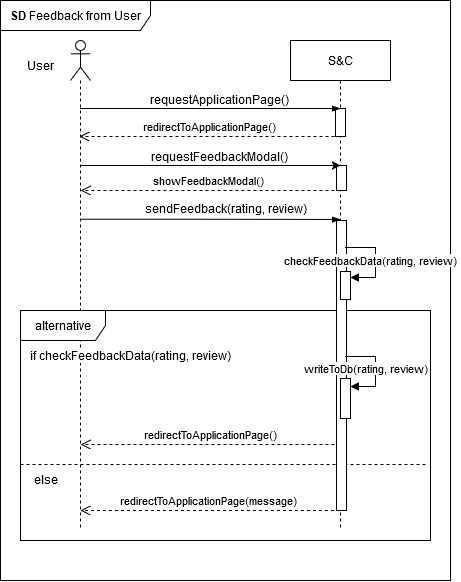

The diagram above was exported from draw.io. Its source (the exported page's mxGraphModel, read from the mxfile embedded in the PNG):
<mxGraphModel dx="1062" dy="558" grid="1" gridSize="10" guides="1" tooltips="1" connect="1" arrows="1" fold="1" page="1" pageScale="1" pageWidth="850" pageHeight="1100" math="0" shadow="0">
  <root>
    <mxCell id="0" />
    <mxCell id="1" parent="0" />
    <mxCell id="CObYJEAy56xA2G8EUnc1-1" value="S&amp;amp;C" style="shape=umlLifeline;perimeter=lifelinePerimeter;whiteSpace=wrap;html=1;container=1;dropTarget=0;collapsible=0;recursiveResize=0;outlineConnect=0;portConstraint=eastwest;newEdgeStyle={&quot;edgeStyle&quot;:&quot;elbowEdgeStyle&quot;,&quot;elbow&quot;:&quot;vertical&quot;,&quot;curved&quot;:0,&quot;rounded&quot;:0};" parent="1" vertex="1">
      <mxGeometry x="370" y="40" width="100" height="490" as="geometry" />
    </mxCell>
    <mxCell id="CObYJEAy56xA2G8EUnc1-6" value="" style="shape=umlLifeline;perimeter=lifelinePerimeter;whiteSpace=wrap;html=1;container=1;dropTarget=0;collapsible=0;recursiveResize=0;outlineConnect=0;portConstraint=eastwest;newEdgeStyle={&quot;curved&quot;:0,&quot;rounded&quot;:0};participant=umlActor;" parent="1" vertex="1">
      <mxGeometry x="150" y="40" width="20" height="490" as="geometry" />
    </mxCell>
    <mxCell id="CObYJEAy56xA2G8EUnc1-7" value="User" style="text;html=1;align=center;verticalAlign=middle;resizable=0;points=[];autosize=1;strokeColor=none;fillColor=none;" parent="1" vertex="1">
      <mxGeometry x="95" y="50" width="50" height="30" as="geometry" />
    </mxCell>
    <mxCell id="CObYJEAy56xA2G8EUnc1-9" value="requestApplicationPage()" style="text;html=1;align=center;verticalAlign=middle;resizable=0;points=[];autosize=1;strokeColor=none;fillColor=none;" parent="1" vertex="1">
      <mxGeometry x="219" y="84" width="160" height="30" as="geometry" />
    </mxCell>
    <mxCell id="CObYJEAy56xA2G8EUnc1-15" value="&lt;b&gt;SD&lt;/b&gt;&amp;nbsp;Feedback from User" style="shape=umlFrame;whiteSpace=wrap;html=1;pointerEvents=0;width=150;height=30;" parent="1" vertex="1">
      <mxGeometry x="80" width="450" height="580" as="geometry" />
    </mxCell>
    <mxCell id="CObYJEAy56xA2G8EUnc1-24" value="redirectToApplicationPage()" style="html=1;verticalAlign=bottom;endArrow=open;dashed=1;endSize=8;curved=0;rounded=0;" parent="1" edge="1">
      <mxGeometry x="-0.0028" relative="1" as="geometry">
        <mxPoint x="420" y="444" as="sourcePoint" />
        <mxPoint x="160.10000000000002" y="444" as="targetPoint" />
        <mxPoint as="offset" />
      </mxGeometry>
    </mxCell>
    <mxCell id="HJIBpvxVfIBrpGYPyr1l-3" value="redirectToApplicationPage()" style="html=1;verticalAlign=bottom;endArrow=open;dashed=1;endSize=8;curved=0;rounded=0;" parent="1" edge="1">
      <mxGeometry relative="1" as="geometry">
        <mxPoint x="420" y="136" as="sourcePoint" />
        <mxPoint x="158.92857142857144" y="136" as="targetPoint" />
        <Array as="points">
          <mxPoint x="280.5" y="136" />
        </Array>
      </mxGeometry>
    </mxCell>
    <mxCell id="HJIBpvxVfIBrpGYPyr1l-5" value="requestFeedbackModal()" style="text;html=1;align=center;verticalAlign=middle;resizable=0;points=[];autosize=1;strokeColor=none;fillColor=none;" parent="1" vertex="1">
      <mxGeometry x="219" y="141" width="160" height="30" as="geometry" />
    </mxCell>
    <mxCell id="HJIBpvxVfIBrpGYPyr1l-6" value="showFeedbackModal()" style="html=1;verticalAlign=bottom;endArrow=open;dashed=1;endSize=8;curved=0;rounded=0;" parent="1" edge="1">
      <mxGeometry x="0.0207" relative="1" as="geometry">
        <mxPoint x="420" y="190" as="sourcePoint" />
        <mxPoint x="160.10000000000002" y="190" as="targetPoint" />
        <Array as="points">
          <mxPoint x="291" y="190" />
        </Array>
        <mxPoint as="offset" />
      </mxGeometry>
    </mxCell>
    <mxCell id="HJIBpvxVfIBrpGYPyr1l-8" value="" style="edgeStyle=elbowEdgeStyle;fontSize=12;html=1;endArrow=blockThin;endFill=1;rounded=0;" parent="1" edge="1">
      <mxGeometry width="160" relative="1" as="geometry">
        <mxPoint x="160" y="218.8" as="sourcePoint" />
        <mxPoint x="420" y="219" as="targetPoint" />
        <Array as="points">
          <mxPoint x="275" y="218.8" />
        </Array>
      </mxGeometry>
    </mxCell>
    <mxCell id="XS3QtzRsyGnZH4m9OC3j-4" value="sendFeedback(rating, review)" style="text;html=1;align=center;verticalAlign=middle;resizable=0;points=[];autosize=1;strokeColor=none;fillColor=none;" parent="1" vertex="1">
      <mxGeometry x="215" y="193" width="180" height="30" as="geometry" />
    </mxCell>
    <mxCell id="uNJmhc4Q1rmH-ezpEWES-4" value="alternative" style="shape=umlFrame;whiteSpace=wrap;html=1;pointerEvents=0;width=85;height=30;" parent="1" vertex="1">
      <mxGeometry x="100" y="310" width="410" height="230" as="geometry" />
    </mxCell>
    <mxCell id="uNJmhc4Q1rmH-ezpEWES-5" value="if checkFeedbackData(rating, review)" style="text;html=1;align=center;verticalAlign=middle;resizable=0;points=[];autosize=1;strokeColor=none;fillColor=none;labelBackgroundColor=default;" parent="1" vertex="1">
      <mxGeometry x="100" y="340" width="220" height="30" as="geometry" />
    </mxCell>
    <mxCell id="uNJmhc4Q1rmH-ezpEWES-6" value="" style="endArrow=none;dashed=1;html=1;rounded=0;exitX=0.004;exitY=0.635;exitDx=0;exitDy=0;exitPerimeter=0;entryX=0.996;entryY=0.635;entryDx=0;entryDy=0;entryPerimeter=0;" parent="1" edge="1">
      <mxGeometry width="50" height="50" relative="1" as="geometry">
        <mxPoint x="99.99999999999999" y="463.99999999999994" as="sourcePoint" />
        <mxPoint x="506.72000000000014" y="463.99999999999994" as="targetPoint" />
      </mxGeometry>
    </mxCell>
    <mxCell id="uNJmhc4Q1rmH-ezpEWES-7" value="else" style="text;html=1;align=center;verticalAlign=middle;resizable=0;points=[];autosize=1;strokeColor=none;fillColor=none;labelBackgroundColor=default;" parent="1" vertex="1">
      <mxGeometry x="100" y="464" width="50" height="30" as="geometry" />
    </mxCell>
    <mxCell id="uNJmhc4Q1rmH-ezpEWES-8" value="redirectToApplicationPage(message)" style="html=1;verticalAlign=bottom;endArrow=open;dashed=1;endSize=8;curved=0;rounded=0;" parent="1" edge="1">
      <mxGeometry x="0.0157" relative="1" as="geometry">
        <mxPoint x="419.5" y="510" as="sourcePoint" />
        <mxPoint x="160.00000000000006" y="510" as="targetPoint" />
        <mxPoint as="offset" />
      </mxGeometry>
    </mxCell>
    <mxCell id="R8VPn-NgR0II-r-Iqkna-1" value="" style="html=1;points=[[0,0,0,0,5],[0,1,0,0,-5],[1,0,0,0,5],[1,1,0,0,-5]];perimeter=orthogonalPerimeter;outlineConnect=0;targetShapes=umlLifeline;portConstraint=eastwest;newEdgeStyle={&quot;curved&quot;:0,&quot;rounded&quot;:0};" vertex="1" parent="1">
      <mxGeometry x="415" y="108" width="10" height="28" as="geometry" />
    </mxCell>
    <mxCell id="R8VPn-NgR0II-r-Iqkna-2" value="" style="html=1;points=[[0,0,0,0,5],[0,1,0,0,-5],[1,0,0,0,5],[1,1,0,0,-5]];perimeter=orthogonalPerimeter;outlineConnect=0;targetShapes=umlLifeline;portConstraint=eastwest;newEdgeStyle={&quot;curved&quot;:0,&quot;rounded&quot;:0};" vertex="1" parent="1">
      <mxGeometry x="416" y="165" width="10" height="25" as="geometry" />
    </mxCell>
    <mxCell id="CObYJEAy56xA2G8EUnc1-8" value="" style="edgeStyle=elbowEdgeStyle;fontSize=12;html=1;endArrow=blockThin;endFill=1;rounded=0;" parent="1" edge="1">
      <mxGeometry width="160" relative="1" as="geometry">
        <mxPoint x="160.02380952380952" y="108" as="sourcePoint" />
        <mxPoint x="420" y="108" as="targetPoint" />
        <Array as="points">
          <mxPoint x="270" y="108" />
        </Array>
      </mxGeometry>
    </mxCell>
    <mxCell id="XS3QtzRsyGnZH4m9OC3j-3" style="edgeStyle=orthogonalEdgeStyle;rounded=0;orthogonalLoop=1;jettySize=auto;html=1;curved=0;" parent="1" edge="1">
      <mxGeometry relative="1" as="geometry">
        <mxPoint x="420" y="165" as="targetPoint" />
        <mxPoint x="160.10000000000002" y="165" as="sourcePoint" />
        <Array as="points" />
      </mxGeometry>
    </mxCell>
    <mxCell id="R8VPn-NgR0II-r-Iqkna-3" value="" style="html=1;points=[[0,0,0,0,5],[0,1,0,0,-5],[1,0,0,0,5],[1,1,0,0,-5]];perimeter=orthogonalPerimeter;outlineConnect=0;targetShapes=umlLifeline;portConstraint=eastwest;newEdgeStyle={&quot;curved&quot;:0,&quot;rounded&quot;:0};" vertex="1" parent="1">
      <mxGeometry x="416" y="220" width="10" height="290" as="geometry" />
    </mxCell>
    <mxCell id="HJIBpvxVfIBrpGYPyr1l-12" value="" style="html=1;points=[[0,0,0,0,5],[0,1,0,0,-5],[1,0,0,0,5],[1,1,0,0,-5]];perimeter=orthogonalPerimeter;outlineConnect=0;targetShapes=umlLifeline;portConstraint=eastwest;newEdgeStyle={&quot;curved&quot;:0,&quot;rounded&quot;:0};" parent="1" vertex="1">
      <mxGeometry x="420" y="378" width="10" height="40" as="geometry" />
    </mxCell>
    <mxCell id="HJIBpvxVfIBrpGYPyr1l-13" value="writeToDb(rating, review)" style="html=1;align=left;spacingLeft=2;endArrow=block;rounded=0;edgeStyle=orthogonalEdgeStyle;curved=0;rounded=0;" parent="1" edge="1">
      <mxGeometry x="-1" y="-47" relative="1" as="geometry">
        <mxPoint x="425" y="356" as="sourcePoint" />
        <Array as="points">
          <mxPoint x="455" y="386" />
        </Array>
        <mxPoint x="-45" y="-35" as="offset" />
        <mxPoint x="430" y="386" as="targetPoint" />
      </mxGeometry>
    </mxCell>
    <mxCell id="uNJmhc4Q1rmH-ezpEWES-2" value="" style="html=1;points=[[0,0,0,0,5],[0,1,0,0,-5],[1,0,0,0,5],[1,1,0,0,-5]];perimeter=orthogonalPerimeter;outlineConnect=0;targetShapes=umlLifeline;portConstraint=eastwest;newEdgeStyle={&quot;curved&quot;:0,&quot;rounded&quot;:0};" parent="1" vertex="1">
      <mxGeometry x="420" y="271" width="10" height="28" as="geometry" />
    </mxCell>
    <mxCell id="uNJmhc4Q1rmH-ezpEWES-1" value="checkFeedbackData(rating, review)" style="html=1;align=left;spacingLeft=2;endArrow=block;rounded=0;edgeStyle=orthogonalEdgeStyle;curved=0;rounded=0;" parent="1" edge="1">
      <mxGeometry x="-1" y="-66" relative="1" as="geometry">
        <mxPoint x="425" y="247" as="sourcePoint" />
        <Array as="points">
          <mxPoint x="455" y="277" />
        </Array>
        <mxPoint x="430" y="277" as="targetPoint" />
        <mxPoint x="-65" y="-53" as="offset" />
      </mxGeometry>
    </mxCell>
  </root>
</mxGraphModel>